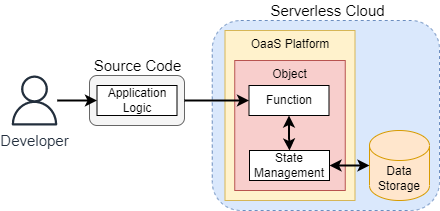

The diagram above was exported from draw.io. Its source (the exported page's mxGraphModel, read from the mxfile embedded in the PNG):
<mxGraphModel dx="593" dy="371" grid="1" gridSize="10" guides="1" tooltips="1" connect="1" arrows="1" fold="1" page="1" pageScale="1" pageWidth="827" pageHeight="1169" math="0" shadow="0">
  <root>
    <mxCell id="0" />
    <mxCell id="1" parent="0" />
    <mxCell id="gSyWcEzLMXE1wS_oLjV2-88" value="" style="rounded=1;whiteSpace=wrap;html=1;fillColor=#dae8fc;strokeColor=#6c8ebf;verticalAlign=top;dashed=1;" parent="1" vertex="1">
      <mxGeometry x="342.75" y="290" width="227.25" height="190" as="geometry" />
    </mxCell>
    <mxCell id="gSyWcEzLMXE1wS_oLjV2-73" value="" style="rounded=1;whiteSpace=wrap;html=1;fillColor=#f5f5f5;strokeColor=#666666;verticalAlign=top;fontColor=#333333;" parent="1" vertex="1">
      <mxGeometry x="220" y="345" width="95" height="50" as="geometry" />
    </mxCell>
    <mxCell id="gSyWcEzLMXE1wS_oLjV2-74" value="Data Storage" style="shape=cylinder3;whiteSpace=wrap;html=1;boundedLbl=1;backgroundOutline=1;size=15;fillColor=#ffe6cc;strokeColor=#d79b00;" parent="1" vertex="1">
      <mxGeometry x="500" y="400" width="60" height="70" as="geometry" />
    </mxCell>
    <mxCell id="gSyWcEzLMXE1wS_oLjV2-76" style="edgeStyle=orthogonalEdgeStyle;rounded=0;orthogonalLoop=1;jettySize=auto;html=1;entryX=0;entryY=0.5;entryDx=0;entryDy=0;strokeWidth=2;" parent="1" source="xkpKvpR7T1TRNstrZYc1-59" target="gSyWcEzLMXE1wS_oLjV2-79" edge="1">
      <mxGeometry relative="1" as="geometry">
        <Array as="points">
          <mxPoint x="170" y="370" />
          <mxPoint x="170" y="370" />
        </Array>
        <mxPoint x="125" y="375" as="sourcePoint" />
      </mxGeometry>
    </mxCell>
    <mxCell id="gSyWcEzLMXE1wS_oLjV2-79" value="Application Logic" style="rounded=0;whiteSpace=wrap;html=1;verticalAlign=middle;fontSize=12;" parent="1" vertex="1">
      <mxGeometry x="227.5" y="355" width="80" height="30" as="geometry" />
    </mxCell>
    <mxCell id="gSyWcEzLMXE1wS_oLjV2-83" value="OaaS Platform" style="rounded=0;whiteSpace=wrap;html=1;fillColor=#fff2cc;strokeColor=#d6b656;verticalAlign=top;" parent="1" vertex="1">
      <mxGeometry x="355.5" y="300" width="130" height="170" as="geometry" />
    </mxCell>
    <mxCell id="gSyWcEzLMXE1wS_oLjV2-85" value="Object" style="rounded=0;whiteSpace=wrap;html=1;fillColor=#f8cecc;strokeColor=#b85450;verticalAlign=top;" parent="1" vertex="1">
      <mxGeometry x="365.25" y="330" width="110.5" height="130" as="geometry" />
    </mxCell>
    <mxCell id="gSyWcEzLMXE1wS_oLjV2-90" style="edgeStyle=orthogonalEdgeStyle;rounded=0;orthogonalLoop=1;jettySize=auto;html=1;entryX=0;entryY=0.5;entryDx=0;entryDy=0;entryPerimeter=0;startArrow=classic;startFill=1;strokeWidth=2;" parent="1" source="gSyWcEzLMXE1wS_oLjV2-84" target="gSyWcEzLMXE1wS_oLjV2-74" edge="1">
      <mxGeometry relative="1" as="geometry" />
    </mxCell>
    <mxCell id="gSyWcEzLMXE1wS_oLjV2-84" value="State Management" style="rounded=0;whiteSpace=wrap;html=1;verticalAlign=middle;fontSize=12;" parent="1" vertex="1">
      <mxGeometry x="380" y="420" width="80" height="30" as="geometry" />
    </mxCell>
    <mxCell id="gSyWcEzLMXE1wS_oLjV2-92" style="edgeStyle=orthogonalEdgeStyle;rounded=0;orthogonalLoop=1;jettySize=auto;html=1;entryX=0.5;entryY=0;entryDx=0;entryDy=0;startArrow=classic;startFill=1;strokeWidth=2;" parent="1" source="gSyWcEzLMXE1wS_oLjV2-86" target="gSyWcEzLMXE1wS_oLjV2-84" edge="1">
      <mxGeometry relative="1" as="geometry" />
    </mxCell>
    <mxCell id="gSyWcEzLMXE1wS_oLjV2-86" value="Function" style="rounded=0;whiteSpace=wrap;html=1;verticalAlign=middle;fontSize=12;" parent="1" vertex="1">
      <mxGeometry x="379.5" y="355" width="80" height="30" as="geometry" />
    </mxCell>
    <mxCell id="gSyWcEzLMXE1wS_oLjV2-91" style="edgeStyle=orthogonalEdgeStyle;rounded=0;orthogonalLoop=1;jettySize=auto;html=1;entryX=0;entryY=0.5;entryDx=0;entryDy=0;startArrow=none;startFill=0;exitX=1;exitY=0.5;exitDx=0;exitDy=0;endArrow=classic;endFill=1;strokeWidth=2;" parent="1" source="gSyWcEzLMXE1wS_oLjV2-73" target="gSyWcEzLMXE1wS_oLjV2-86" edge="1">
      <mxGeometry relative="1" as="geometry" />
    </mxCell>
    <mxCell id="xkpKvpR7T1TRNstrZYc1-59" value="Developer" style="sketch=0;outlineConnect=0;fontColor=#232F3E;gradientColor=none;fillColor=#232F3D;strokeColor=none;dashed=0;verticalLabelPosition=bottom;verticalAlign=top;align=center;html=1;fontSize=15;fontStyle=0;aspect=fixed;pointerEvents=1;shape=mxgraph.aws4.user;" vertex="1" parent="1">
      <mxGeometry x="140" y="345" width="50" height="50" as="geometry" />
    </mxCell>
    <mxCell id="xkpKvpR7T1TRNstrZYc1-61" value="Source Code" style="text;html=1;align=center;verticalAlign=middle;resizable=0;points=[];autosize=1;strokeColor=none;fillColor=none;fontSize=15;fontColor=#000000;" vertex="1" parent="1">
      <mxGeometry x="217.5" y="325" width="100" height="20" as="geometry" />
    </mxCell>
    <mxCell id="xkpKvpR7T1TRNstrZYc1-62" value="Serverless Cloud" style="text;html=1;align=center;verticalAlign=middle;resizable=0;points=[];autosize=1;strokeColor=none;fillColor=none;fontSize=15;fontColor=#000000;" vertex="1" parent="1">
      <mxGeometry x="392.75" y="270" width="130" height="20" as="geometry" />
    </mxCell>
  </root>
</mxGraphModel>